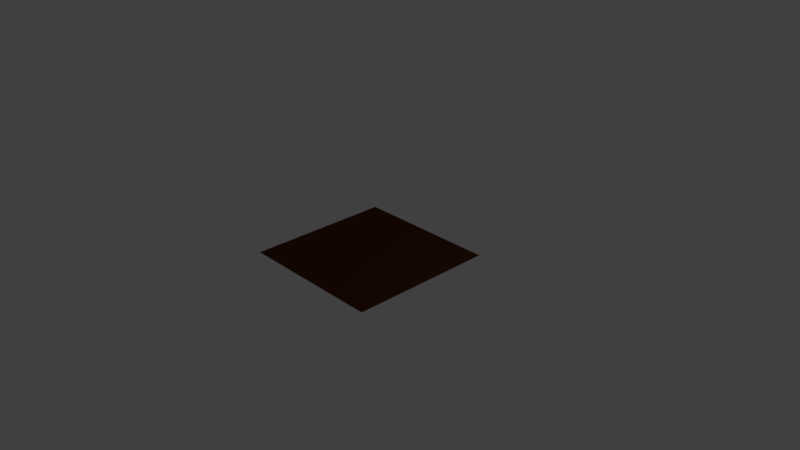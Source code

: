# Source: harvempinurtsi.blend  (saved by Blender 2.79.0; exported with 4.5.12 LTS)
import bpy
from mathutils import Matrix  # noqa: F401  (used for matrix-valued properties, if any)

bpy.ops.wm.read_factory_settings(use_empty=True)
scene = bpy.context.scene
scene.name = 'Scene'

# ---- collections
col_collection_1 = bpy.data.collections.new('Collection 1'); scene.collection.children.link(col_collection_1)

# ---- materials (node trees are filled in below, after node groups)
mat_dirt = bpy.data.materials.new('Dirt')
mat_dirt.alpha_threshold = 0.0
mat_dirt.use_transparent_shadow = False
mat_dirt.diffuse_color = (0.07324, 0.02084, 0.006835, 1.0)
mat_dirt.roughness = 0.5
mat_grass = bpy.data.materials.new('Grass')
mat_grass.alpha_threshold = 0.0
mat_grass.use_transparent_shadow = False
mat_grass.diffuse_color = (0.04593, 0.196, 0.001472, 1.0)
mat_grass.specular_color = (0.04701, 0.2957, 0.0038)
mat_grass.roughness = 0.5

# ---- material node trees

# ---- world
world_world = bpy.data.worlds.new('World'); scene.world = world_world
world_world.color = (0.05088, 0.05088, 0.05088)
world_world.use_sun_shadow = False
world_world.sun_shadow_jitter_overblur = 0.0
world_world.cycles.sampling_method = 'MANUAL'

# ---- cameras
cam_camera = bpy.data.cameras.new('Camera')
cam_camera.clip_end = 100.0
cam_camera.lens = 35.0
cam_camera.sensor_width = 32.0
cam_camera.sensor_height = 18.0
cam_camera.ortho_scale = 7.314
cam_camera.dof.focus_distance = 0.0
cam_camera.dof.aperture_fstop = 128.0

# ---- lights
light_lamp = bpy.data.lights.new('Lamp', 'POINT')
light_lamp.transmission_factor = 0.0
light_lamp.cutoff_distance = 30.0
light_lamp.energy = 100.0
light_lamp.shadow_buffer_clip_start = 1.001
light_lamp.shadow_soft_size = 0.1
light_lamp.shadow_maximum_resolution = 0.006
light_lamp.use_absolute_resolution = True

# ---- meshes
me_plane = bpy.data.meshes.new('Plane')
me_plane.from_pydata([(-1.0, -1.0, 0.0), (1.0, -1.0, 0.0), (-1.0, 1.0, 0.0), (1.0, 1.0, 0.0)], [], [(0, 1, 3, 2)])
me_plane.materials.append(mat_dirt)
me_plane.materials.append(mat_grass)
me_plane.use_remesh_preserve_volume = False
me_plane.use_remesh_preserve_attributes = False
me_plane.use_mirror_vertex_groups = False
me_plane.update()

# ---- objects
ob_plane = bpy.data.objects.new('Plane', me_plane)
ob_lamp = bpy.data.objects.new('Lamp', light_lamp)
ob_camera = bpy.data.objects.new('Camera', cam_camera)

# ---- transforms, parenting, visibility, modifiers, constraints
ob_plane.location = (0.0, 0.0, 0.0)
ob_plane.lineart.crease_threshold = 0.0
_m = ob_plane.modifiers.new('ParticleSystem 1', 'PARTICLE_SYSTEM')
ob_lamp.location = (4.076, 1.005, 5.904)
ob_lamp.rotation_euler = (0.6503, 0.05522, 1.866)
ob_lamp.lock_rotations_4d = False
ob_lamp.empty_display_type = 'ARROWS'
ob_lamp.color = (0.0, 0.0, 0.0, 0.0)
ob_lamp.lineart.crease_threshold = 0.0
ob_camera.location = (7.481, -6.508, 5.344)
ob_camera.rotation_euler = (1.109, 0.0, 0.8149)
ob_camera.lock_rotations_4d = False
ob_camera.empty_display_type = 'ARROWS'
ob_camera.color = (0.0, 0.0, 0.0, 0.0)
ob_camera.display_type = 'WIRE'
ob_camera.lineart.crease_threshold = 0.0

# ---- collection membership
col_collection_1.objects.link(ob_plane)
col_collection_1.objects.link(ob_lamp)
col_collection_1.objects.link(ob_camera)

# ---- scene / render settings (as saved in the file)
scene.camera = ob_camera
scene.frame_start = 1; scene.frame_end = 250; scene.frame_set(1)
scene.render.engine = 'BLENDER_EEVEE_NEXT'
scene.render.resolution_percentage = 50
scene.render.dither_intensity = 0.0
scene.cycles.use_denoising = False
scene.cycles.samples = 128
scene.cycles.sampling_pattern = 'TABULATED_SOBOL'
scene.cycles.use_adaptive_sampling = False
scene.cycles.use_light_tree = False
scene.cycles.blur_glossy = 0.0
scene.cycles.sample_clamp_indirect = 0.0
scene.view_settings.view_transform = 'Standard'
bpy.context.view_layer.update()
